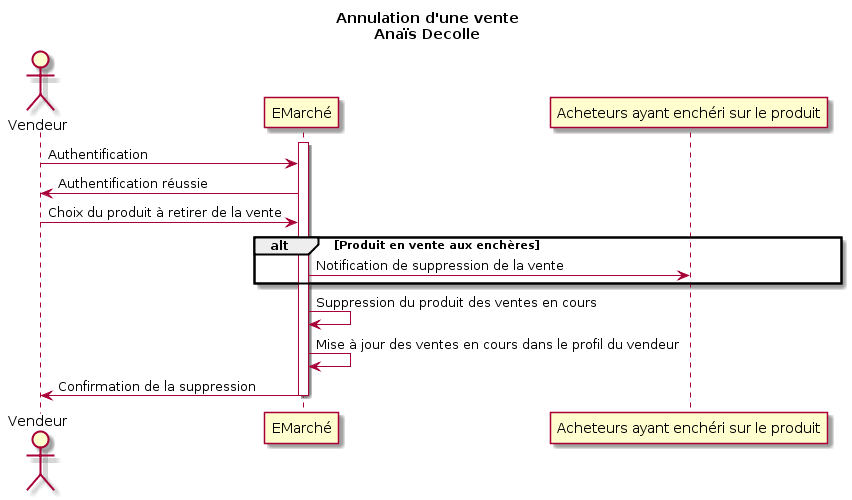

The diagram above was rendered by PlantUML. Its source (embedded in the PNG):
@startuml
title Annulation d'une vente\nAnaïs Decolle

Actor Vendeur
participant EMarché
activate EMarché
Vendeur -> EMarché: Authentification
EMarché -> Vendeur: Authentification réussie
Vendeur -> EMarché: Choix du produit à retirer de la vente
alt Produit en vente aux enchères
EMarché -> "Acheteurs ayant enchéri sur le produit": Notification de suppression de la vente
end
EMarché -> EMarché: Suppression du produit des ventes en cours
EMarché -> EMarché: Mise à jour des ventes en cours dans le profil du vendeur
EMarché -> Vendeur: Confirmation de la suppression
deactivate EMarché
@enduml